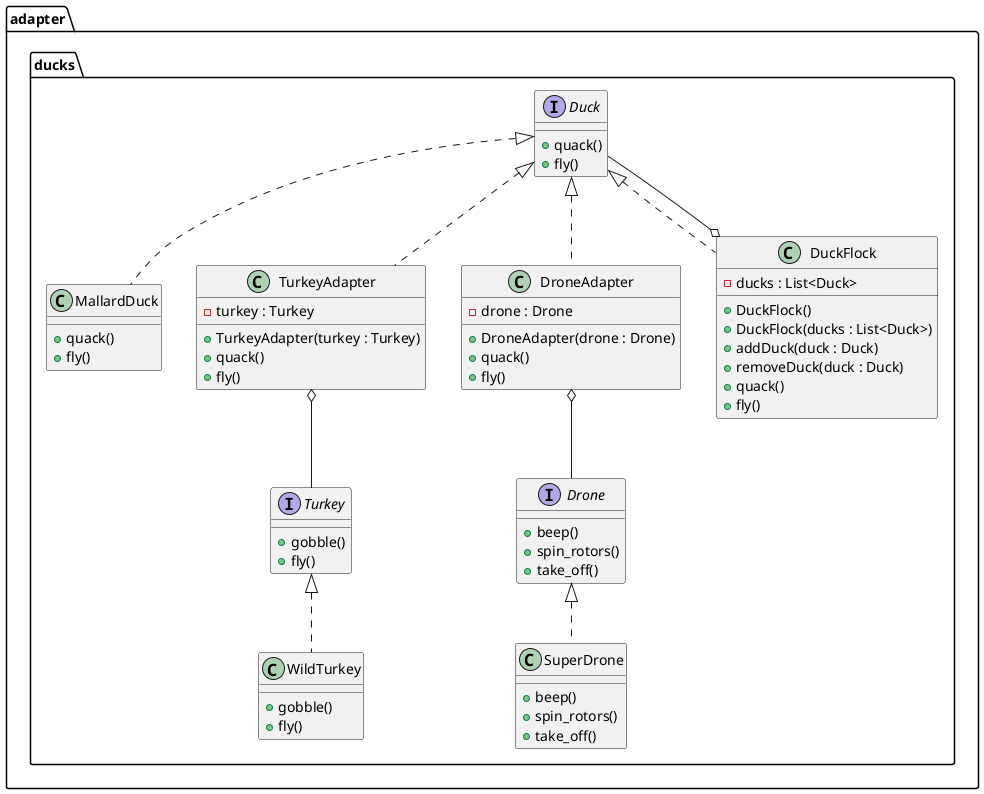

The diagram above was rendered by PlantUML. Its source (embedded in the PNG):
@startuml

package "adapter.ducks" {

interface Duck {
+quack()
+fly()
}

interface Turkey {
+gobble()
+fly()
}

interface Drone {
+beep()
+spin_rotors()
+take_off()
}

class MallardDuck {
+quack()
+fly()
}

class WildTurkey {
+gobble()
+fly()
}

class SuperDrone {
+beep()
+spin_rotors()
+take_off()
}

class TurkeyAdapter {
-turkey : Turkey
+TurkeyAdapter(turkey : Turkey)
+quack()
+fly()
}

class DroneAdapter {
-drone : Drone
+DroneAdapter(drone : Drone)
+quack()
+fly()
}

class DuckFlock {
-ducks : List<Duck>
+DuckFlock()
+DuckFlock(ducks : List<Duck>)
+addDuck(duck : Duck)
+removeDuck(duck : Duck)
+quack()
+fly()
}

Duck <|.. MallardDuck
Turkey <|.. WildTurkey
Drone <|.. SuperDrone

Duck <|.. TurkeyAdapter
Duck <|.. DroneAdapter
Duck <|.. DuckFlock

TurkeyAdapter o-- Turkey
DroneAdapter o-- Drone
DuckFlock o-- Duck

}

@enduml